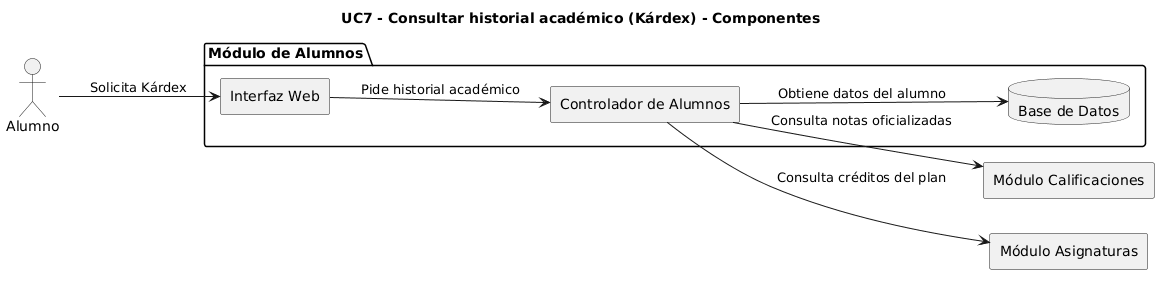

The diagram above was rendered by PlantUML. Its source (embedded in the PNG):
@startuml
title UC7 - Consultar historial académico (Kárdex) - Componentes
left to right direction
skinparam componentStyle rectangle

actor "Alumno" as A
package "Módulo de Alumnos" {
    component "Interfaz Web" as UI
    component "Controlador de Alumnos" as Ctrl
    database "Base de Datos" as BD
}
component "Módulo Calificaciones" as Cal
component "Módulo Asignaturas" as Asig

A --> UI : Solicita Kárdex
UI --> Ctrl : Pide historial académico
Ctrl --> Cal : Consulta notas oficializadas
Ctrl --> Asig : Consulta créditos del plan
Ctrl --> BD : Obtiene datos del alumno
@enduml